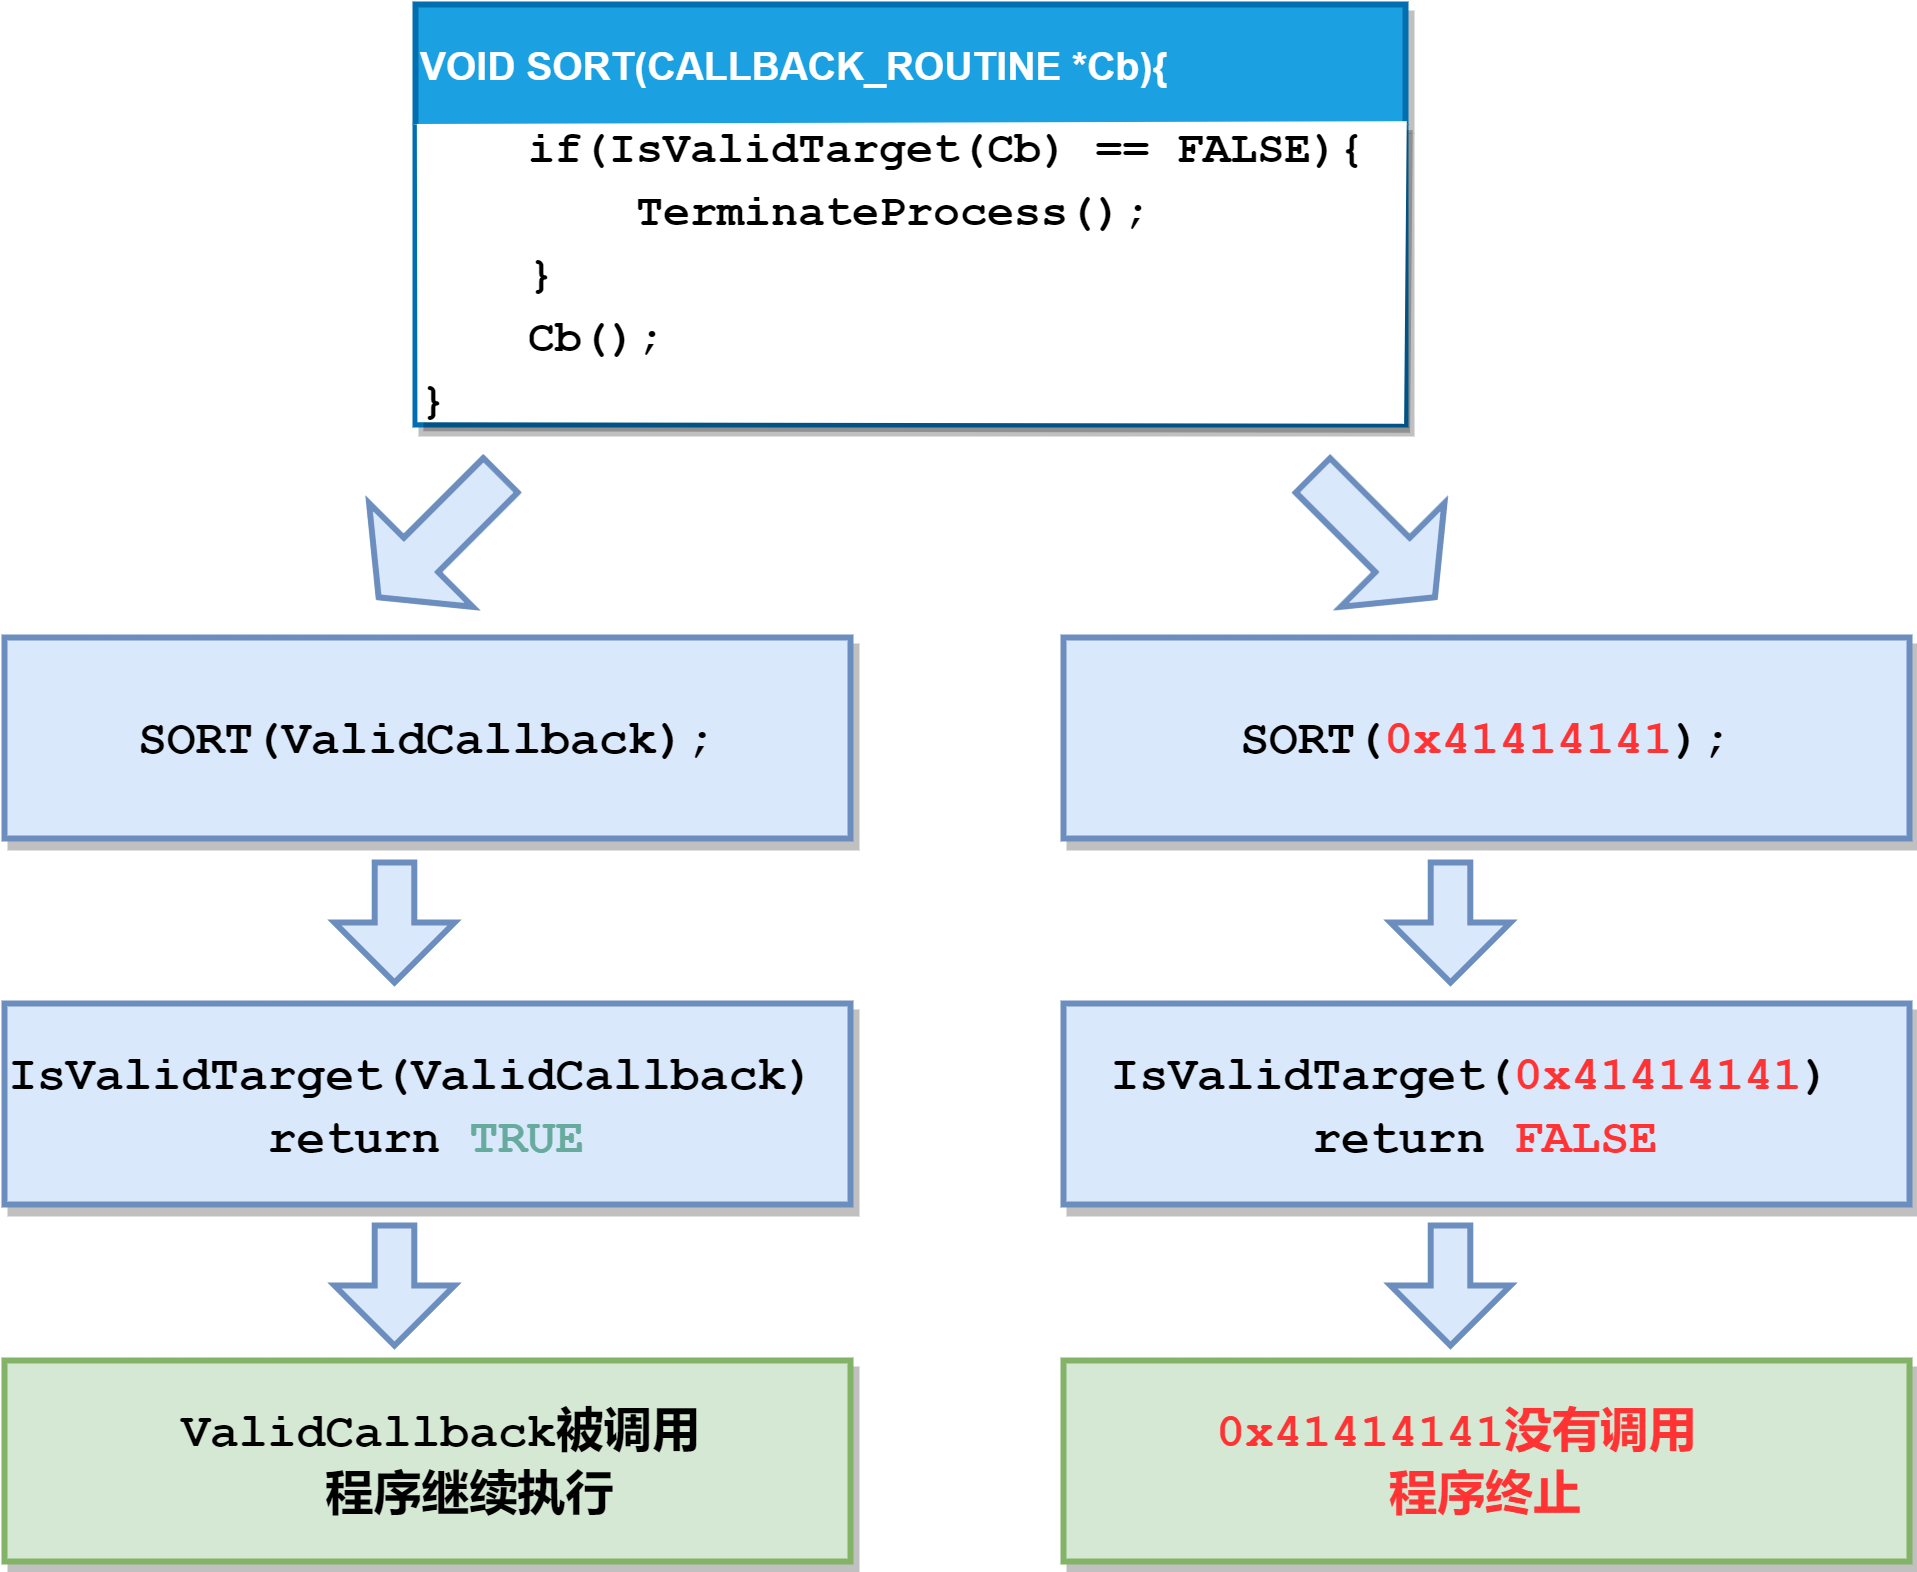

The diagram above was exported from draw.io. Its source (the exported page's mxGraphModel, read from the mxfile embedded in the PNG):
<mxGraphModel dx="1953" dy="1146" grid="1" gridSize="10" guides="1" tooltips="1" connect="1" arrows="1" fold="1" page="1" pageScale="1" pageWidth="850" pageHeight="1100" math="0" shadow="0">
  <root>
    <mxCell id="0" />
    <mxCell id="1" parent="0" />
    <mxCell id="nh4YquugCIlrs4ZJ5E3S-2" value="VOID SORT(CALLBACK_ROUTINE *Cb){" style="swimlane;fontStyle=1;childLayout=stackLayout;horizontal=1;startSize=40;fillColor=#1ba1e2;horizontalStack=0;resizeParent=1;resizeParentMax=0;resizeLast=0;collapsible=0;marginBottom=0;swimlaneFillColor=#ffffff;strokeWidth=2;glass=0;swimlaneLine=0;shadow=1;strokeColor=#006EAF;align=left;fontSize=13;fillStyle=auto;fontColor=#ffffff;" vertex="1" parent="1">
      <mxGeometry x="235" y="20" width="330" height="140" as="geometry" />
    </mxCell>
    <mxCell id="nh4YquugCIlrs4ZJ5E3S-3" value="&lt;div style=&quot;line-height: 19px; font-size: 15px;&quot;&gt;&lt;div style=&quot;&quot;&gt;&lt;font style=&quot;font-size: 15px;&quot; face=&quot;Courier New&quot;&gt;&lt;span style=&quot;background-color: initial;&quot;&gt;&amp;nbsp; &amp;nbsp;&lt;b style=&quot;&quot;&gt; if(IsValidTarget(Cb) == FALSE){&lt;/b&gt;&lt;/span&gt;&lt;b style=&quot;&quot;&gt;&lt;br&gt;&lt;/b&gt;&lt;/font&gt;&lt;/div&gt;&lt;div style=&quot;&quot;&gt;&lt;b&gt;&lt;font style=&quot;font-size: 15px;&quot; face=&quot;Courier New&quot;&gt;&amp;nbsp; &amp;nbsp; &amp;nbsp; &amp;nbsp; TerminateProcess();&lt;/font&gt;&lt;/b&gt;&lt;/div&gt;&lt;div style=&quot;&quot;&gt;&lt;b&gt;&lt;font style=&quot;font-size: 15px;&quot; face=&quot;Courier New&quot;&gt;&amp;nbsp; &amp;nbsp; }&lt;/font&gt;&lt;/b&gt;&lt;/div&gt;&lt;div style=&quot;&quot;&gt;&lt;b&gt;&lt;font style=&quot;font-size: 15px;&quot; face=&quot;Courier New&quot;&gt;&amp;nbsp; &amp;nbsp; Cb();&lt;/font&gt;&lt;/b&gt;&lt;/div&gt;&lt;div style=&quot;&quot;&gt;&lt;b style=&quot;&quot;&gt;&lt;font face=&quot;Courier New&quot; style=&quot;font-size: 15px;&quot;&gt;}&lt;/font&gt;&lt;/b&gt;&lt;/div&gt;&lt;/div&gt;" style="whiteSpace=wrap;html=1;shadow=1;glass=0;strokeWidth=2;strokeColor=none;align=left;sketch=1;rounded=0;" vertex="1" parent="nh4YquugCIlrs4ZJ5E3S-2">
      <mxGeometry y="40" width="330" height="100" as="geometry" />
    </mxCell>
    <mxCell id="nh4YquugCIlrs4ZJ5E3S-5" value="&lt;div style=&quot;line-height: 19px;&quot;&gt;&lt;font face=&quot;Courier New&quot; style=&quot;font-size: 16px;&quot;&gt;&lt;b&gt;SORT(ValidCallback);&lt;/b&gt;&lt;/font&gt;&lt;/div&gt;" style="rounded=0;arcSize=10;whiteSpace=wrap;html=1;align=center;shadow=1;glass=0;labelBackgroundColor=none;sketch=0;fillStyle=solid;strokeWidth=2;fontSize=15;fillColor=#dae8fc;strokeColor=#6c8ebf;" vertex="1" parent="1">
      <mxGeometry x="98" y="231" width="282" height="67" as="geometry" />
    </mxCell>
    <mxCell id="nh4YquugCIlrs4ZJ5E3S-6" value="&lt;div style=&quot;line-height: 19px; font-size: 16px;&quot;&gt;&lt;div style=&quot;line-height: 19px;&quot;&gt;&lt;font face=&quot;Courier New&quot;&gt;&lt;b&gt;IsValidTarget(&lt;span style=&quot;font-size: 16px;&quot;&gt;ValidCallback&lt;/span&gt;)&amp;nbsp;&lt;/b&gt;&lt;/font&gt;&lt;/div&gt;&lt;div style=&quot;line-height: 19px;&quot;&gt;&lt;font face=&quot;Courier New&quot;&gt;&lt;b&gt;return &lt;font color=&quot;#67ab9f&quot;&gt;TRUE&lt;/font&gt;&lt;/b&gt;&lt;/font&gt;&lt;/div&gt;&lt;/div&gt;" style="rounded=0;arcSize=10;whiteSpace=wrap;html=1;align=center;shadow=1;glass=0;labelBackgroundColor=none;sketch=0;fillStyle=solid;strokeWidth=2;fontSize=15;fillColor=#dae8fc;strokeColor=#6c8ebf;" vertex="1" parent="1">
      <mxGeometry x="98" y="353" width="282" height="67" as="geometry" />
    </mxCell>
    <mxCell id="nh4YquugCIlrs4ZJ5E3S-7" value="&lt;div style=&quot;line-height: 19px;&quot;&gt;&lt;font face=&quot;Courier New&quot; style=&quot;font-size: 16px;&quot;&gt;&amp;nbsp; &amp;nbsp; &amp;nbsp; ValidCallback被调用&amp;nbsp; &amp;nbsp; &amp;nbsp; &amp;nbsp; &amp;nbsp;程序继续执行&lt;/font&gt;&lt;/div&gt;" style="rounded=0;arcSize=10;whiteSpace=wrap;html=1;align=center;shadow=1;glass=0;labelBackgroundColor=none;sketch=0;fillStyle=solid;strokeWidth=2;fontSize=15;fillColor=#d5e8d4;strokeColor=#82b366;fontStyle=1" vertex="1" parent="1">
      <mxGeometry x="98" y="472" width="282" height="67" as="geometry" />
    </mxCell>
    <mxCell id="nh4YquugCIlrs4ZJ5E3S-10" value="" style="html=1;shadow=0;dashed=0;align=center;verticalAlign=middle;shape=mxgraph.arrows2.arrow;dy=0.67;dx=20;notch=0;rounded=0;glass=0;labelBackgroundColor=none;sketch=0;fillStyle=solid;strokeWidth=2;fontSize=16;fillColor=#dae8fc;rotation=90;strokeColor=#6c8ebf;" vertex="1" parent="1">
      <mxGeometry x="208" y="306" width="40" height="40" as="geometry" />
    </mxCell>
    <mxCell id="nh4YquugCIlrs4ZJ5E3S-13" value="" style="html=1;shadow=0;dashed=0;align=center;verticalAlign=middle;shape=mxgraph.arrows2.arrow;dy=0.67;dx=20;notch=0;rounded=0;glass=0;labelBackgroundColor=none;sketch=0;fillStyle=solid;strokeWidth=2;fontSize=16;fillColor=#dae8fc;rotation=90;strokeColor=#6c8ebf;" vertex="1" parent="1">
      <mxGeometry x="208" y="427" width="40" height="40" as="geometry" />
    </mxCell>
    <mxCell id="nh4YquugCIlrs4ZJ5E3S-14" value="" style="html=1;shadow=0;dashed=0;align=center;verticalAlign=middle;shape=mxgraph.arrows2.arrow;dy=0.67;dx=20;notch=0;rounded=0;glass=0;labelBackgroundColor=none;sketch=0;fillStyle=solid;strokeWidth=2;fontSize=16;fillColor=#dae8fc;rotation=45;direction=south;strokeColor=#6c8ebf;" vertex="1" parent="1">
      <mxGeometry x="218.54" y="168.53" width="48.96" height="57.5" as="geometry" />
    </mxCell>
    <mxCell id="nh4YquugCIlrs4ZJ5E3S-15" value="&lt;div style=&quot;line-height: 19px;&quot;&gt;&lt;font face=&quot;Courier New&quot; style=&quot;font-size: 16px;&quot;&gt;SORT(&lt;font style=&quot;&quot; color=&quot;#ff3333&quot;&gt;0x41414141&lt;/font&gt;);&lt;/font&gt;&lt;/div&gt;" style="rounded=0;arcSize=10;whiteSpace=wrap;html=1;align=center;shadow=1;glass=0;labelBackgroundColor=none;sketch=0;fillStyle=solid;strokeWidth=2;fontSize=15;fillColor=#dae8fc;strokeColor=#6c8ebf;fontStyle=1" vertex="1" parent="1">
      <mxGeometry x="451" y="231" width="282" height="67" as="geometry" />
    </mxCell>
    <mxCell id="nh4YquugCIlrs4ZJ5E3S-16" value="&lt;div style=&quot;line-height: 19px;&quot;&gt;&lt;div style=&quot;font-size: 16px; line-height: 19px;&quot;&gt;&lt;font face=&quot;Courier New&quot;&gt;IsValidTarget(&lt;span style=&quot;color: rgb(255, 51, 51);&quot;&gt;0x41414141&lt;/span&gt;)&amp;nbsp;&lt;/font&gt;&lt;/div&gt;&lt;div style=&quot;font-size: 16px; line-height: 19px;&quot;&gt;&lt;font face=&quot;Courier New&quot;&gt;return &lt;font style=&quot;&quot; color=&quot;#ff3333&quot;&gt;FALSE&lt;/font&gt;&lt;/font&gt;&lt;/div&gt;&lt;/div&gt;" style="rounded=0;arcSize=10;whiteSpace=wrap;html=1;align=center;shadow=1;glass=0;labelBackgroundColor=none;sketch=0;fillStyle=solid;strokeWidth=2;fontSize=15;fillColor=#dae8fc;strokeColor=#6c8ebf;fontStyle=1" vertex="1" parent="1">
      <mxGeometry x="451" y="353" width="282" height="67" as="geometry" />
    </mxCell>
    <mxCell id="nh4YquugCIlrs4ZJ5E3S-18" value="&lt;div style=&quot;line-height: 19px;&quot;&gt;&lt;span style=&quot;color: rgb(255, 51, 51); font-size: 16px;&quot;&gt;&lt;font face=&quot;Courier New&quot;&gt;&amp;nbsp; &amp;nbsp; &amp;nbsp;0x41414141没有调用&amp;nbsp; &amp;nbsp; &amp;nbsp; &amp;nbsp; 程序终止&lt;/font&gt;&lt;/span&gt;&lt;/div&gt;" style="rounded=0;arcSize=10;whiteSpace=wrap;html=1;align=center;shadow=1;glass=0;labelBackgroundColor=none;sketch=0;fillStyle=solid;strokeWidth=2;fontSize=15;fillColor=#d5e8d4;strokeColor=#82b366;fontStyle=1" vertex="1" parent="1">
      <mxGeometry x="451" y="472" width="282" height="67" as="geometry" />
    </mxCell>
    <mxCell id="nh4YquugCIlrs4ZJ5E3S-19" value="" style="html=1;shadow=0;dashed=0;align=center;verticalAlign=middle;shape=mxgraph.arrows2.arrow;dy=0.67;dx=20;notch=0;rounded=0;glass=0;labelBackgroundColor=none;sketch=0;fillStyle=solid;strokeWidth=2;fontSize=16;fillColor=#dae8fc;rotation=-45;direction=south;strokeColor=#6c8ebf;" vertex="1" parent="1">
      <mxGeometry x="530" y="168.53" width="48.96" height="57.5" as="geometry" />
    </mxCell>
    <mxCell id="nh4YquugCIlrs4ZJ5E3S-21" value="" style="html=1;shadow=0;dashed=0;align=center;verticalAlign=middle;shape=mxgraph.arrows2.arrow;dy=0.67;dx=20;notch=0;rounded=0;glass=0;labelBackgroundColor=none;sketch=0;fillStyle=solid;strokeWidth=2;fontSize=16;fillColor=#dae8fc;rotation=90;strokeColor=#6c8ebf;" vertex="1" parent="1">
      <mxGeometry x="560" y="306" width="40" height="40" as="geometry" />
    </mxCell>
    <mxCell id="nh4YquugCIlrs4ZJ5E3S-22" value="" style="html=1;shadow=0;dashed=0;align=center;verticalAlign=middle;shape=mxgraph.arrows2.arrow;dy=0.67;dx=20;notch=0;rounded=0;glass=0;labelBackgroundColor=none;sketch=0;fillStyle=solid;strokeWidth=2;fontSize=16;fillColor=#dae8fc;rotation=90;strokeColor=#6c8ebf;" vertex="1" parent="1">
      <mxGeometry x="560" y="427" width="40" height="40" as="geometry" />
    </mxCell>
  </root>
</mxGraphModel>